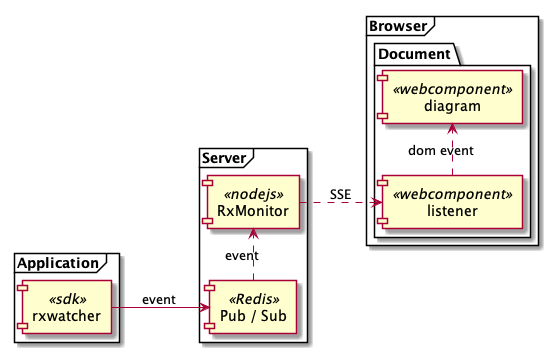

The diagram above was rendered by PlantUML. Its source (embedded in the PNG):
@startuml
left to right direction


frame "Server" {
  [RxMonitor] as RxMonitor << nodejs >>
  [Pub / Sub] as Redis << Redis >>
  [Redis] .> [RxMonitor] : event
}

frame "Application" {
  [rxwatcher] as [rxwatcher]  << sdk >>
  [rxwatcher] --> [Redis] : event
}

frame "Browser" {
  package "Document" {
    [listener] as listener << webcomponent >>
    [diagram] as diagram << webcomponent >>
  }
}

[listener] .> [diagram] : dom event


[RxMonitor] ..> [listener] : SSE

@enduml